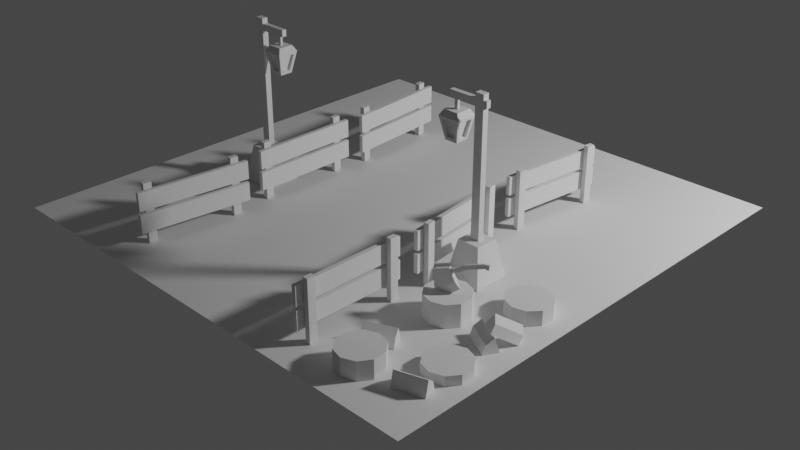 # Source: portal.blend  (saved by Blender 4.4.30; exported with 4.5.12 LTS)
import bpy
from mathutils import Matrix  # noqa: F401  (used for matrix-valued properties, if any)

bpy.ops.wm.read_factory_settings(use_empty=True)
scene = bpy.context.scene
scene.name = 'Scene'

# ---- collections
col_floor = bpy.data.collections.new('floor'); scene.collection.children.link(col_floor)
col_fences = bpy.data.collections.new('fences'); scene.collection.children.link(col_fences)
col_treechunks = bpy.data.collections.new('treeChunks'); scene.collection.children.link(col_treechunks)
col_others = bpy.data.collections.new('others'); scene.collection.children.link(col_others)
col_axe = bpy.data.collections.new('axe'); scene.collection.children.link(col_axe)
col_polelights = bpy.data.collections.new('poleLights'); scene.collection.children.link(col_polelights)

# ---- world
world_world = bpy.data.worlds.new('World'); scene.world = world_world
world_world.use_nodes = True; world_world.node_tree.nodes.clear()
_N = world_world.node_tree.nodes; _L = world_world.node_tree.links
n0 = _N.new('ShaderNodeOutputWorld'); n0.name = 'World Output'; n0.location = (300, 300)
n1 = _N.new('ShaderNodeBackground'); n1.name = 'Background'; n1.location = (10, 300)
n1.inputs[0].default_value = (0.05088, 0.05088, 0.05088, 1.0)
_L.new(n1.outputs[0], n0.inputs[0])
n0.is_active_output = True
world_world.color = (0.05088, 0.05088, 0.05088)
world_world.use_sun_shadow = False
world_world.sun_shadow_jitter_overblur = 0.0

# ---- cameras
cam_camera = bpy.data.cameras.new('Camera')

# ---- lights
light_point_001 = bpy.data.lights.new('Point.001', 'POINT')
light_point_001.transmission_factor = 0.0
light_point_001.energy = 800.0
light_point_001.shadow_soft_size = 0.25
light_point_001.shadow_maximum_resolution = 0.006
light_point_001.use_absolute_resolution = True

# ---- meshes
me_plane_001 = bpy.data.meshes.new('Plane.001')
me_plane_001.from_pydata([(-2.0, -2.0, 0.0), (2.0, -2.0, 0.0), (-2.0, 2.0, 0.0), (2.0, 2.0, 0.0)], [], [(0, 1, 3, 2)])
_uv = me_plane_001.uv_layers.new(name='UVMap')
_uv.uv.foreach_set('vector', [0.0, 0.0, 1.0, 0.0, 1.0, 1.0, 0.0, 1.0])
me_plane_001.update()
me_cube_002 = bpy.data.meshes.new('Cube.002')
me_cube_002.from_pydata([(-0.0174, -0.3256, 0.4084), (-0.0174, -0.3256, 0.002612), (-0.0174, -0.2702, 0.4084), (-0.0174, -0.2702, 0.002612), (0.0174, -0.3256, 0.4084), (0.0174, -0.3256, 0.002612), (0.0174, -0.2702, 0.4084), (0.0174, -0.2702, 0.002612), (-0.0174, 0.2774, 0.4084), (-0.0174, 0.2774, 0.002612), (-0.0174, 0.3328, 0.4084), (-0.0174, 0.3328, 0.002612), (0.0174, 0.2774, 0.4084), (0.0174, 0.2774, 0.002612), (0.0174, 0.3328, 0.4084), (0.0174, 0.3328, 0.002612), (-0.0479, -0.3775, 0.2206), (-0.0479, -0.3775, 0.09512), (-0.0479, 0.3873, 0.2206), (-0.0479, 0.3873, 0.09512), (-0.02059, -0.3775, 0.2206), (-0.02059, -0.3775, 0.09512), (-0.02059, 0.3873, 0.2206), (-0.02059, 0.3873, 0.09512), (-0.0479, -0.3775, 0.371), (-0.0479, -0.3775, 0.2455), (-0.0479, 0.3873, 0.371), (-0.0479, 0.3873, 0.2455), (-0.02059, -0.3775, 0.371), (-0.02059, -0.3775, 0.2455), (-0.02059, 0.3873, 0.371), (-0.02059, 0.3873, 0.2455)], [], [(0, 1, 3, 2), (2, 3, 7, 6), (6, 7, 5, 4), (4, 5, 1, 0), (2, 6, 4, 0), (7, 3, 1, 5), (8, 9, 11, 10), (10, 11, 15, 14), (14, 15, 13, 12), (12, 13, 9, 8), (10, 14, 12, 8), (15, 11, 9, 13), (16, 17, 19, 18), (18, 19, 23, 22), (22, 23, 21, 20), (20, 21, 17, 16), (18, 22, 20, 16), (23, 19, 17, 21), (24, 25, 27, 26), (26, 27, 31, 30), (30, 31, 29, 28), (28, 29, 25, 24), (26, 30, 28, 24), (31, 27, 25, 29)])
_uv = me_cube_002.uv_layers.new(name='UVMap')
_uv.uv.foreach_set('vector', [0.375, 0.0, 0.625, 0.0, 0.625, 0.25, 0.375, 0.25, 0.375, 0.25, 0.625, 0.25, 0.625, 0.5, 0.375, 0.5, 0.375, 0.5, 0.625, 0.5, 0.625, 0.75, 0.375, 0.75, 0.375, 0.75, 0.625, 0.75, 0.625, 1.0, 0.375, 1.0, 0.125, 0.5, 0.375, 0.5, 0.375, 0.75, 0.125, 0.75, 0.625, 0.5, 0.875, 0.5, 0.875, 0.75, 0.625, 0.75, 0.375, 0.0, 0.625, 0.0, 0.625, 0.25, 0.375, 0.25, 0.375, 0.25, 0.625, 0.25, 0.625, 0.5, 0.375, 0.5, 0.375, 0.5, 0.625, 0.5, 0.625, 0.75, 0.375, 0.75, 0.375, 0.75, 0.625, 0.75, 0.625, 1.0, 0.375, 1.0, 0.125, 0.5, 0.375, 0.5, 0.375, 0.75, 0.125, 0.75, 0.625, 0.5, 0.875, 0.5, 0.875, 0.75, 0.625, 0.75, 0.375, 0.0, 0.625, 0.0, 0.625, 0.25, 0.375, 0.25, 0.375, 0.25, 0.625, 0.25, 0.625, 0.5, 0.375, 0.5, 0.375, 0.5, 0.625, 0.5, 0.625, 0.75, 0.375, 0.75, 0.375, 0.75, 0.625, 0.75, 0.625, 1.0, 0.375, 1.0, 0.125, 0.5, 0.375, 0.5, 0.375, 0.75, 0.125, 0.75, 0.625, 0.5, 0.875, 0.5, 0.875, 0.75, 0.625, 0.75, 0.375, 0.0, 0.625, 0.0, 0.625, 0.25, 0.375, 0.25, 0.375, 0.25, 0.625, 0.25, 0.625, 0.5, 0.375, 0.5, 0.375, 0.5, 0.625, 0.5, 0.625, 0.75, 0.375, 0.75, 0.375, 0.75, 0.625, 0.75, 0.625, 1.0, 0.375, 1.0, 0.125, 0.5, 0.375, 0.5, 0.375, 0.75, 0.125, 0.75, 0.625, 0.5, 0.875, 0.5, 0.875, 0.75, 0.625, 0.75])
me_cube_002.update()
me_cube_003 = bpy.data.meshes.new('Cube.003')
me_cube_003.from_pydata([(-0.0174, -0.3256, 0.4084), (-0.0174, -0.3256, 0.002612), (-0.0174, -0.2702, 0.4084), (-0.0174, -0.2702, 0.002612), (0.0174, -0.3256, 0.4084), (0.0174, -0.3256, 0.002612), (0.0174, -0.2702, 0.4084), (0.0174, -0.2702, 0.002612), (-0.0174, 0.2774, 0.4084), (-0.0174, 0.2774, 0.002612), (-0.0174, 0.3328, 0.4084), (-0.0174, 0.3328, 0.002612), (0.0174, 0.2774, 0.4084), (0.0174, 0.2774, 0.002612), (0.0174, 0.3328, 0.4084), (0.0174, 0.3328, 0.002612), (-0.0479, -0.3775, 0.2206), (-0.0479, -0.3775, 0.09512), (-0.0479, 0.3873, 0.2206), (-0.0479, 0.3873, 0.09512), (-0.02059, -0.3775, 0.2206), (-0.02059, -0.3775, 0.09512), (-0.02059, 0.3873, 0.2206), (-0.02059, 0.3873, 0.09512), (-0.0479, -0.3775, 0.371), (-0.0479, -0.3775, 0.2455), (-0.0479, 0.3873, 0.371), (-0.0479, 0.3873, 0.2455), (-0.02059, -0.3775, 0.371), (-0.02059, -0.3775, 0.2455), (-0.02059, 0.3873, 0.371), (-0.02059, 0.3873, 0.2455)], [], [(0, 1, 3, 2), (2, 3, 7, 6), (6, 7, 5, 4), (4, 5, 1, 0), (2, 6, 4, 0), (7, 3, 1, 5), (8, 9, 11, 10), (10, 11, 15, 14), (14, 15, 13, 12), (12, 13, 9, 8), (10, 14, 12, 8), (15, 11, 9, 13), (16, 17, 19, 18), (18, 19, 23, 22), (22, 23, 21, 20), (20, 21, 17, 16), (18, 22, 20, 16), (23, 19, 17, 21), (24, 25, 27, 26), (26, 27, 31, 30), (30, 31, 29, 28), (28, 29, 25, 24), (26, 30, 28, 24), (31, 27, 25, 29)])
_uv = me_cube_003.uv_layers.new(name='UVMap')
_uv.uv.foreach_set('vector', [0.375, 0.0, 0.625, 0.0, 0.625, 0.25, 0.375, 0.25, 0.375, 0.25, 0.625, 0.25, 0.625, 0.5, 0.375, 0.5, 0.375, 0.5, 0.625, 0.5, 0.625, 0.75, 0.375, 0.75, 0.375, 0.75, 0.625, 0.75, 0.625, 1.0, 0.375, 1.0, 0.125, 0.5, 0.375, 0.5, 0.375, 0.75, 0.125, 0.75, 0.625, 0.5, 0.875, 0.5, 0.875, 0.75, 0.625, 0.75, 0.375, 0.0, 0.625, 0.0, 0.625, 0.25, 0.375, 0.25, 0.375, 0.25, 0.625, 0.25, 0.625, 0.5, 0.375, 0.5, 0.375, 0.5, 0.625, 0.5, 0.625, 0.75, 0.375, 0.75, 0.375, 0.75, 0.625, 0.75, 0.625, 1.0, 0.375, 1.0, 0.125, 0.5, 0.375, 0.5, 0.375, 0.75, 0.125, 0.75, 0.625, 0.5, 0.875, 0.5, 0.875, 0.75, 0.625, 0.75, 0.375, 0.0, 0.625, 0.0, 0.625, 0.25, 0.375, 0.25, 0.375, 0.25, 0.625, 0.25, 0.625, 0.5, 0.375, 0.5, 0.375, 0.5, 0.625, 0.5, 0.625, 0.75, 0.375, 0.75, 0.375, 0.75, 0.625, 0.75, 0.625, 1.0, 0.375, 1.0, 0.125, 0.5, 0.375, 0.5, 0.375, 0.75, 0.125, 0.75, 0.625, 0.5, 0.875, 0.5, 0.875, 0.75, 0.625, 0.75, 0.375, 0.0, 0.625, 0.0, 0.625, 0.25, 0.375, 0.25, 0.375, 0.25, 0.625, 0.25, 0.625, 0.5, 0.375, 0.5, 0.375, 0.5, 0.625, 0.5, 0.625, 0.75, 0.375, 0.75, 0.375, 0.75, 0.625, 0.75, 0.625, 1.0, 0.375, 1.0, 0.125, 0.5, 0.375, 0.5, 0.375, 0.75, 0.125, 0.75, 0.625, 0.5, 0.875, 0.5, 0.875, 0.75, 0.625, 0.75])
me_cube_003.update()
me_cube_005 = bpy.data.meshes.new('Cube.005')
me_cube_005.from_pydata([(-0.0174, -0.3256, 0.4084), (-0.0174, -0.3256, 0.002612), (-0.0174, -0.2702, 0.4084), (-0.0174, -0.2702, 0.002612), (0.0174, -0.3256, 0.4084), (0.0174, -0.3256, 0.002612), (0.0174, -0.2702, 0.4084), (0.0174, -0.2702, 0.002612), (-0.0174, 0.2774, 0.4084), (-0.0174, 0.2774, 0.002612), (-0.0174, 0.3328, 0.4084), (-0.0174, 0.3328, 0.002612), (0.0174, 0.2774, 0.4084), (0.0174, 0.2774, 0.002612), (0.0174, 0.3328, 0.4084), (0.0174, 0.3328, 0.002612), (-0.0479, -0.3775, 0.2206), (-0.0479, -0.3775, 0.09512), (-0.0479, 0.3873, 0.2206), (-0.0479, 0.3873, 0.09512), (-0.02059, -0.3775, 0.2206), (-0.02059, -0.3775, 0.09512), (-0.02059, 0.3873, 0.2206), (-0.02059, 0.3873, 0.09512), (-0.0479, -0.3775, 0.371), (-0.0479, -0.3775, 0.2455), (-0.0479, 0.3873, 0.371), (-0.0479, 0.3873, 0.2455), (-0.02059, -0.3775, 0.371), (-0.02059, -0.3775, 0.2455), (-0.02059, 0.3873, 0.371), (-0.02059, 0.3873, 0.2455)], [], [(0, 1, 3, 2), (2, 3, 7, 6), (6, 7, 5, 4), (4, 5, 1, 0), (2, 6, 4, 0), (7, 3, 1, 5), (8, 9, 11, 10), (10, 11, 15, 14), (14, 15, 13, 12), (12, 13, 9, 8), (10, 14, 12, 8), (15, 11, 9, 13), (16, 17, 19, 18), (18, 19, 23, 22), (22, 23, 21, 20), (20, 21, 17, 16), (18, 22, 20, 16), (23, 19, 17, 21), (24, 25, 27, 26), (26, 27, 31, 30), (30, 31, 29, 28), (28, 29, 25, 24), (26, 30, 28, 24), (31, 27, 25, 29)])
_uv = me_cube_005.uv_layers.new(name='UVMap')
_uv.uv.foreach_set('vector', [0.375, 0.0, 0.625, 0.0, 0.625, 0.25, 0.375, 0.25, 0.375, 0.25, 0.625, 0.25, 0.625, 0.5, 0.375, 0.5, 0.375, 0.5, 0.625, 0.5, 0.625, 0.75, 0.375, 0.75, 0.375, 0.75, 0.625, 0.75, 0.625, 1.0, 0.375, 1.0, 0.125, 0.5, 0.375, 0.5, 0.375, 0.75, 0.125, 0.75, 0.625, 0.5, 0.875, 0.5, 0.875, 0.75, 0.625, 0.75, 0.375, 0.0, 0.625, 0.0, 0.625, 0.25, 0.375, 0.25, 0.375, 0.25, 0.625, 0.25, 0.625, 0.5, 0.375, 0.5, 0.375, 0.5, 0.625, 0.5, 0.625, 0.75, 0.375, 0.75, 0.375, 0.75, 0.625, 0.75, 0.625, 1.0, 0.375, 1.0, 0.125, 0.5, 0.375, 0.5, 0.375, 0.75, 0.125, 0.75, 0.625, 0.5, 0.875, 0.5, 0.875, 0.75, 0.625, 0.75, 0.375, 0.0, 0.625, 0.0, 0.625, 0.25, 0.375, 0.25, 0.375, 0.25, 0.625, 0.25, 0.625, 0.5, 0.375, 0.5, 0.375, 0.5, 0.625, 0.5, 0.625, 0.75, 0.375, 0.75, 0.375, 0.75, 0.625, 0.75, 0.625, 1.0, 0.375, 1.0, 0.125, 0.5, 0.375, 0.5, 0.375, 0.75, 0.125, 0.75, 0.625, 0.5, 0.875, 0.5, 0.875, 0.75, 0.625, 0.75, 0.375, 0.0, 0.625, 0.0, 0.625, 0.25, 0.375, 0.25, 0.375, 0.25, 0.625, 0.25, 0.625, 0.5, 0.375, 0.5, 0.375, 0.5, 0.625, 0.5, 0.625, 0.75, 0.375, 0.75, 0.375, 0.75, 0.625, 0.75, 0.625, 1.0, 0.375, 1.0, 0.125, 0.5, 0.375, 0.5, 0.375, 0.75, 0.125, 0.75, 0.625, 0.5, 0.875, 0.5, 0.875, 0.75, 0.625, 0.75])
me_cube_005.update()
me_cube_006 = bpy.data.meshes.new('Cube.006')
me_cube_006.from_pydata([(-0.0174, -0.3256, 0.4084), (-0.0174, -0.3256, 0.002612), (-0.0174, -0.2702, 0.4084), (-0.0174, -0.2702, 0.002612), (0.0174, -0.3256, 0.4084), (0.0174, -0.3256, 0.002612), (0.0174, -0.2702, 0.4084), (0.0174, -0.2702, 0.002612), (-0.0174, 0.2774, 0.4084), (-0.0174, 0.2774, 0.002612), (-0.0174, 0.3328, 0.4084), (-0.0174, 0.3328, 0.002612), (0.0174, 0.2774, 0.4084), (0.0174, 0.2774, 0.002612), (0.0174, 0.3328, 0.4084), (0.0174, 0.3328, 0.002612), (-0.0479, -0.3775, 0.2206), (-0.0479, -0.3775, 0.09512), (-0.0479, 0.3873, 0.2206), (-0.0479, 0.3873, 0.09512), (-0.02059, -0.3775, 0.2206), (-0.02059, -0.3775, 0.09512), (-0.02059, 0.3873, 0.2206), (-0.02059, 0.3873, 0.09512), (-0.0479, -0.3775, 0.371), (-0.0479, -0.3775, 0.2455), (-0.0479, 0.3873, 0.371), (-0.0479, 0.3873, 0.2455), (-0.02059, -0.3775, 0.371), (-0.02059, -0.3775, 0.2455), (-0.02059, 0.3873, 0.371), (-0.02059, 0.3873, 0.2455)], [], [(0, 1, 3, 2), (2, 3, 7, 6), (6, 7, 5, 4), (4, 5, 1, 0), (2, 6, 4, 0), (7, 3, 1, 5), (8, 9, 11, 10), (10, 11, 15, 14), (14, 15, 13, 12), (12, 13, 9, 8), (10, 14, 12, 8), (15, 11, 9, 13), (16, 17, 19, 18), (18, 19, 23, 22), (22, 23, 21, 20), (20, 21, 17, 16), (18, 22, 20, 16), (23, 19, 17, 21), (24, 25, 27, 26), (26, 27, 31, 30), (30, 31, 29, 28), (28, 29, 25, 24), (26, 30, 28, 24), (31, 27, 25, 29)])
_uv = me_cube_006.uv_layers.new(name='UVMap')
_uv.uv.foreach_set('vector', [0.375, 0.0, 0.625, 0.0, 0.625, 0.25, 0.375, 0.25, 0.375, 0.25, 0.625, 0.25, 0.625, 0.5, 0.375, 0.5, 0.375, 0.5, 0.625, 0.5, 0.625, 0.75, 0.375, 0.75, 0.375, 0.75, 0.625, 0.75, 0.625, 1.0, 0.375, 1.0, 0.125, 0.5, 0.375, 0.5, 0.375, 0.75, 0.125, 0.75, 0.625, 0.5, 0.875, 0.5, 0.875, 0.75, 0.625, 0.75, 0.375, 0.0, 0.625, 0.0, 0.625, 0.25, 0.375, 0.25, 0.375, 0.25, 0.625, 0.25, 0.625, 0.5, 0.375, 0.5, 0.375, 0.5, 0.625, 0.5, 0.625, 0.75, 0.375, 0.75, 0.375, 0.75, 0.625, 0.75, 0.625, 1.0, 0.375, 1.0, 0.125, 0.5, 0.375, 0.5, 0.375, 0.75, 0.125, 0.75, 0.625, 0.5, 0.875, 0.5, 0.875, 0.75, 0.625, 0.75, 0.375, 0.0, 0.625, 0.0, 0.625, 0.25, 0.375, 0.25, 0.375, 0.25, 0.625, 0.25, 0.625, 0.5, 0.375, 0.5, 0.375, 0.5, 0.625, 0.5, 0.625, 0.75, 0.375, 0.75, 0.375, 0.75, 0.625, 0.75, 0.625, 1.0, 0.375, 1.0, 0.125, 0.5, 0.375, 0.5, 0.375, 0.75, 0.125, 0.75, 0.625, 0.5, 0.875, 0.5, 0.875, 0.75, 0.625, 0.75, 0.375, 0.0, 0.625, 0.0, 0.625, 0.25, 0.375, 0.25, 0.375, 0.25, 0.625, 0.25, 0.625, 0.5, 0.375, 0.5, 0.375, 0.5, 0.625, 0.5, 0.625, 0.75, 0.375, 0.75, 0.375, 0.75, 0.625, 0.75, 0.625, 1.0, 0.375, 1.0, 0.125, 0.5, 0.375, 0.5, 0.375, 0.75, 0.125, 0.75, 0.625, 0.5, 0.875, 0.5, 0.875, 0.75, 0.625, 0.75])
me_cube_006.update()
me_cube_007 = bpy.data.meshes.new('Cube.007')
me_cube_007.from_pydata([(-0.0174, -0.3256, 0.4084), (-0.0174, -0.3256, 0.002612), (-0.0174, -0.2702, 0.4084), (-0.0174, -0.2702, 0.002612), (0.0174, -0.3256, 0.4084), (0.0174, -0.3256, 0.002612), (0.0174, -0.2702, 0.4084), (0.0174, -0.2702, 0.002612), (-0.0174, 0.2774, 0.4084), (-0.0174, 0.2774, 0.002612), (-0.0174, 0.3328, 0.4084), (-0.0174, 0.3328, 0.002612), (0.0174, 0.2774, 0.4084), (0.0174, 0.2774, 0.002612), (0.0174, 0.3328, 0.4084), (0.0174, 0.3328, 0.002612), (-0.0479, -0.3775, 0.2206), (-0.0479, -0.3775, 0.09512), (-0.0479, 0.3873, 0.2206), (-0.0479, 0.3873, 0.09512), (-0.02059, -0.3775, 0.2206), (-0.02059, -0.3775, 0.09512), (-0.02059, 0.3873, 0.2206), (-0.02059, 0.3873, 0.09512), (-0.0479, -0.3775, 0.371), (-0.0479, -0.3775, 0.2455), (-0.0479, 0.3873, 0.371), (-0.0479, 0.3873, 0.2455), (-0.02059, -0.3775, 0.371), (-0.02059, -0.3775, 0.2455), (-0.02059, 0.3873, 0.371), (-0.02059, 0.3873, 0.2455)], [], [(0, 1, 3, 2), (2, 3, 7, 6), (6, 7, 5, 4), (4, 5, 1, 0), (2, 6, 4, 0), (7, 3, 1, 5), (8, 9, 11, 10), (10, 11, 15, 14), (14, 15, 13, 12), (12, 13, 9, 8), (10, 14, 12, 8), (15, 11, 9, 13), (16, 17, 19, 18), (18, 19, 23, 22), (22, 23, 21, 20), (20, 21, 17, 16), (18, 22, 20, 16), (23, 19, 17, 21), (24, 25, 27, 26), (26, 27, 31, 30), (30, 31, 29, 28), (28, 29, 25, 24), (26, 30, 28, 24), (31, 27, 25, 29)])
_uv = me_cube_007.uv_layers.new(name='UVMap')
_uv.uv.foreach_set('vector', [0.375, 0.0, 0.625, 0.0, 0.625, 0.25, 0.375, 0.25, 0.375, 0.25, 0.625, 0.25, 0.625, 0.5, 0.375, 0.5, 0.375, 0.5, 0.625, 0.5, 0.625, 0.75, 0.375, 0.75, 0.375, 0.75, 0.625, 0.75, 0.625, 1.0, 0.375, 1.0, 0.125, 0.5, 0.375, 0.5, 0.375, 0.75, 0.125, 0.75, 0.625, 0.5, 0.875, 0.5, 0.875, 0.75, 0.625, 0.75, 0.375, 0.0, 0.625, 0.0, 0.625, 0.25, 0.375, 0.25, 0.375, 0.25, 0.625, 0.25, 0.625, 0.5, 0.375, 0.5, 0.375, 0.5, 0.625, 0.5, 0.625, 0.75, 0.375, 0.75, 0.375, 0.75, 0.625, 0.75, 0.625, 1.0, 0.375, 1.0, 0.125, 0.5, 0.375, 0.5, 0.375, 0.75, 0.125, 0.75, 0.625, 0.5, 0.875, 0.5, 0.875, 0.75, 0.625, 0.75, 0.375, 0.0, 0.625, 0.0, 0.625, 0.25, 0.375, 0.25, 0.375, 0.25, 0.625, 0.25, 0.625, 0.5, 0.375, 0.5, 0.375, 0.5, 0.625, 0.5, 0.625, 0.75, 0.375, 0.75, 0.375, 0.75, 0.625, 0.75, 0.625, 1.0, 0.375, 1.0, 0.125, 0.5, 0.375, 0.5, 0.375, 0.75, 0.125, 0.75, 0.625, 0.5, 0.875, 0.5, 0.875, 0.75, 0.625, 0.75, 0.375, 0.0, 0.625, 0.0, 0.625, 0.25, 0.375, 0.25, 0.375, 0.25, 0.625, 0.25, 0.625, 0.5, 0.375, 0.5, 0.375, 0.5, 0.625, 0.5, 0.625, 0.75, 0.375, 0.75, 0.375, 0.75, 0.625, 0.75, 0.625, 1.0, 0.375, 1.0, 0.125, 0.5, 0.375, 0.5, 0.375, 0.75, 0.125, 0.75, 0.625, 0.5, 0.875, 0.5, 0.875, 0.75, 0.625, 0.75])
me_cube_007.update()
me_cube_008 = bpy.data.meshes.new('Cube.008')
me_cube_008.from_pydata([(-0.0174, -0.3256, 0.4084), (-0.0174, -0.3256, 0.002612), (-0.0174, -0.2702, 0.4084), (-0.0174, -0.2702, 0.002612), (0.0174, -0.3256, 0.4084), (0.0174, -0.3256, 0.002612), (0.0174, -0.2702, 0.4084), (0.0174, -0.2702, 0.002612), (-0.0174, 0.2774, 0.4084), (-0.0174, 0.2774, 0.002612), (-0.0174, 0.3328, 0.4084), (-0.0174, 0.3328, 0.002612), (0.0174, 0.2774, 0.4084), (0.0174, 0.2774, 0.002612), (0.0174, 0.3328, 0.4084), (0.0174, 0.3328, 0.002612), (-0.0479, -0.3775, 0.2206), (-0.0479, -0.3775, 0.09512), (-0.0479, 0.3873, 0.2206), (-0.0479, 0.3873, 0.09512), (-0.02059, -0.3775, 0.2206), (-0.02059, -0.3775, 0.09512), (-0.02059, 0.3873, 0.2206), (-0.02059, 0.3873, 0.09512), (-0.0479, -0.3775, 0.371), (-0.0479, -0.3775, 0.2455), (-0.0479, 0.3873, 0.371), (-0.0479, 0.3873, 0.2455), (-0.02059, -0.3775, 0.371), (-0.02059, -0.3775, 0.2455), (-0.02059, 0.3873, 0.371), (-0.02059, 0.3873, 0.2455)], [], [(0, 1, 3, 2), (2, 3, 7, 6), (6, 7, 5, 4), (4, 5, 1, 0), (2, 6, 4, 0), (7, 3, 1, 5), (8, 9, 11, 10), (10, 11, 15, 14), (14, 15, 13, 12), (12, 13, 9, 8), (10, 14, 12, 8), (15, 11, 9, 13), (16, 17, 19, 18), (18, 19, 23, 22), (22, 23, 21, 20), (20, 21, 17, 16), (18, 22, 20, 16), (23, 19, 17, 21), (24, 25, 27, 26), (26, 27, 31, 30), (30, 31, 29, 28), (28, 29, 25, 24), (26, 30, 28, 24), (31, 27, 25, 29)])
_uv = me_cube_008.uv_layers.new(name='UVMap')
_uv.uv.foreach_set('vector', [0.375, 0.0, 0.625, 0.0, 0.625, 0.25, 0.375, 0.25, 0.375, 0.25, 0.625, 0.25, 0.625, 0.5, 0.375, 0.5, 0.375, 0.5, 0.625, 0.5, 0.625, 0.75, 0.375, 0.75, 0.375, 0.75, 0.625, 0.75, 0.625, 1.0, 0.375, 1.0, 0.125, 0.5, 0.375, 0.5, 0.375, 0.75, 0.125, 0.75, 0.625, 0.5, 0.875, 0.5, 0.875, 0.75, 0.625, 0.75, 0.375, 0.0, 0.625, 0.0, 0.625, 0.25, 0.375, 0.25, 0.375, 0.25, 0.625, 0.25, 0.625, 0.5, 0.375, 0.5, 0.375, 0.5, 0.625, 0.5, 0.625, 0.75, 0.375, 0.75, 0.375, 0.75, 0.625, 0.75, 0.625, 1.0, 0.375, 1.0, 0.125, 0.5, 0.375, 0.5, 0.375, 0.75, 0.125, 0.75, 0.625, 0.5, 0.875, 0.5, 0.875, 0.75, 0.625, 0.75, 0.375, 0.0, 0.625, 0.0, 0.625, 0.25, 0.375, 0.25, 0.375, 0.25, 0.625, 0.25, 0.625, 0.5, 0.375, 0.5, 0.375, 0.5, 0.625, 0.5, 0.625, 0.75, 0.375, 0.75, 0.375, 0.75, 0.625, 0.75, 0.625, 1.0, 0.375, 1.0, 0.125, 0.5, 0.375, 0.5, 0.375, 0.75, 0.125, 0.75, 0.625, 0.5, 0.875, 0.5, 0.875, 0.75, 0.625, 0.75, 0.375, 0.0, 0.625, 0.0, 0.625, 0.25, 0.375, 0.25, 0.375, 0.25, 0.625, 0.25, 0.625, 0.5, 0.375, 0.5, 0.375, 0.5, 0.625, 0.5, 0.625, 0.75, 0.375, 0.75, 0.375, 0.75, 0.625, 0.75, 0.625, 1.0, 0.375, 1.0, 0.125, 0.5, 0.375, 0.5, 0.375, 0.75, 0.125, 0.75, 0.625, 0.5, 0.875, 0.5, 0.875, 0.75, 0.625, 0.75])
me_cube_008.update()
me_cylinder = bpy.data.meshes.new('Cylinder')
me_cylinder.from_pydata([(0.0, 1.0, 0.02231), (0.0, 1.0, 1.918), (0.5878, 0.809, 0.02231), (0.5878, 0.809, 1.918), (0.9511, 0.309, 0.02231), (0.9511, 0.309, 1.918), (0.9511, -0.309, 0.02231), (0.9511, -0.309, 1.918), (0.5878, -0.809, 0.02231), (0.5878, -0.809, 1.918), (0.0, -1.0, 0.02231), (0.0, -1.0, 1.918), (-0.5878, -0.809, 0.02231), (-0.5878, -0.809, 1.918), (-0.9511, -0.309, 0.02231), (-0.9511, -0.309, 1.918), (-0.9511, 0.309, 0.02231), (-0.9511, 0.309, 1.918), (-0.5878, 0.809, 0.02231), (-0.5878, 0.809, 1.918)], [], [(0, 1, 3, 2), (2, 3, 5, 4), (4, 5, 7, 6), (6, 7, 9, 8), (8, 9, 11, 10), (10, 11, 13, 12), (12, 13, 15, 14), (14, 15, 17, 16), (3, 1, 19, 17, 15, 13, 11, 9, 7, 5), (16, 17, 19, 18), (18, 19, 1, 0), (0, 2, 4, 6, 8, 10, 12, 14, 16, 18)])
_uv = me_cylinder.uv_layers.new(name='UVMap')
_uv.uv.foreach_set('vector', [1.0, 0.5, 1.0, 1.0, 0.9, 1.0, 0.9, 0.5, 0.9, 0.5, 0.9, 1.0, 0.8, 1.0, 0.8, 0.5, 0.8, 0.5, 0.8, 1.0, 0.7, 1.0, 0.7, 0.5, 0.7, 0.5, 0.7, 1.0, 0.6, 1.0, 0.6, 0.5, 0.6, 0.5, 0.6, 1.0, 0.5, 1.0, 0.5, 0.5, 0.5, 0.5, 0.5, 1.0, 0.4, 1.0, 0.4, 0.5, 0.4, 0.5, 0.4, 1.0, 0.3, 1.0, 0.3, 0.5, 0.3, 0.5, 0.3, 1.0, 0.2, 1.0, 0.2, 0.5, 0.3911, 0.4442, 0.25, 0.49, 0.1089, 0.4442, 0.02175, 0.3242, 0.02175, 0.1758, 0.1089, 0.05584, 0.25, 0.01, 0.3911, 0.05584, 0.4783, 0.1758, 0.4783, 0.3242, 0.2, 0.5, 0.2, 1.0, 0.1, 1.0, 0.1, 0.5, 0.1, 0.5, 0.1, 1.0, -7.451e-08, 1.0, -7.451e-08, 0.5, 0.75, 0.49, 0.8911, 0.4442, 0.9783, 0.3242, 0.9783, 0.1758, 0.8911, 0.05584, 0.75, 0.01, 0.6089, 0.05584, 0.5217, 0.1758, 0.5217, 0.3242, 0.6089, 0.4442])
me_cylinder.update()
me_cylinder_001 = bpy.data.meshes.new('Cylinder.001')
me_cylinder_001.from_pydata([(0.0, 1.0, 0.01359), (0.0, 1.0, 1.243), (0.5878, 0.809, 0.01359), (0.5878, 0.809, 1.243), (0.9511, 0.309, 0.01359), (0.9511, 0.309, 1.243), (0.9511, -0.309, 0.01359), (0.9511, -0.309, 1.243), (0.5878, -0.809, 0.01359), (0.5878, -0.809, 1.243), (0.0, -1.0, 0.01359), (0.0, -1.0, 1.243), (-0.5878, -0.809, 0.01359), (-0.5878, -0.809, 1.243), (-0.9511, -0.309, 0.01359), (-0.9511, -0.309, 1.243), (-0.9511, 0.309, 0.01359), (-0.9511, 0.309, 1.243), (-0.5878, 0.809, 0.01359), (-0.5878, 0.809, 1.243)], [], [(0, 1, 3, 2), (2, 3, 5, 4), (4, 5, 7, 6), (6, 7, 9, 8), (8, 9, 11, 10), (10, 11, 13, 12), (12, 13, 15, 14), (14, 15, 17, 16), (3, 1, 19, 17, 15, 13, 11, 9, 7, 5), (16, 17, 19, 18), (18, 19, 1, 0), (0, 2, 4, 6, 8, 10, 12, 14, 16, 18)])
_uv = me_cylinder_001.uv_layers.new(name='UVMap')
_uv.uv.foreach_set('vector', [1.0, 0.5, 1.0, 1.0, 0.9, 1.0, 0.9, 0.5, 0.9, 0.5, 0.9, 1.0, 0.8, 1.0, 0.8, 0.5, 0.8, 0.5, 0.8, 1.0, 0.7, 1.0, 0.7, 0.5, 0.7, 0.5, 0.7, 1.0, 0.6, 1.0, 0.6, 0.5, 0.6, 0.5, 0.6, 1.0, 0.5, 1.0, 0.5, 0.5, 0.5, 0.5, 0.5, 1.0, 0.4, 1.0, 0.4, 0.5, 0.4, 0.5, 0.4, 1.0, 0.3, 1.0, 0.3, 0.5, 0.3, 0.5, 0.3, 1.0, 0.2, 1.0, 0.2, 0.5, 0.3911, 0.4442, 0.25, 0.49, 0.1089, 0.4442, 0.02175, 0.3242, 0.02175, 0.1758, 0.1089, 0.05584, 0.25, 0.01, 0.3911, 0.05584, 0.4783, 0.1758, 0.4783, 0.3242, 0.2, 0.5, 0.2, 1.0, 0.1, 1.0, 0.1, 0.5, 0.1, 0.5, 0.1, 1.0, -7.451e-08, 1.0, -7.451e-08, 0.5, 0.75, 0.49, 0.8911, 0.4442, 0.9783, 0.3242, 0.9783, 0.1758, 0.8911, 0.05584, 0.75, 0.01, 0.6089, 0.05584, 0.5217, 0.1758, 0.5217, 0.3242, 0.6089, 0.4442])
me_cylinder_001.update()
me_cylinder_002 = bpy.data.meshes.new('Cylinder.002')
me_cylinder_002.from_pydata([(0.0, 1.0, 0.0116), (0.0, 1.0, 0.7959), (0.5878, 0.809, 0.0116), (0.5878, 0.809, 0.7959), (0.9511, 0.309, 0.0116), (0.9511, 0.309, 0.7959), (0.9511, -0.309, 0.0116), (0.9511, -0.309, 0.7959), (0.5878, -0.809, 0.0116), (0.5878, -0.809, 0.7959), (0.0, -1.0, 0.0116), (0.0, -1.0, 0.7959), (-0.5878, -0.809, 0.0116), (-0.5878, -0.809, 0.7959), (-0.9511, -0.309, 0.0116), (-0.9511, -0.309, 0.7959), (-0.9511, 0.309, 0.0116), (-0.9511, 0.309, 0.7959), (-0.5878, 0.809, 0.0116), (-0.5878, 0.809, 0.7959)], [], [(0, 1, 3, 2), (2, 3, 5, 4), (4, 5, 7, 6), (6, 7, 9, 8), (8, 9, 11, 10), (10, 11, 13, 12), (12, 13, 15, 14), (14, 15, 17, 16), (3, 1, 19, 17, 15, 13, 11, 9, 7, 5), (16, 17, 19, 18), (18, 19, 1, 0), (0, 2, 4, 6, 8, 10, 12, 14, 16, 18)])
_uv = me_cylinder_002.uv_layers.new(name='UVMap')
_uv.uv.foreach_set('vector', [1.0, 0.5, 1.0, 1.0, 0.9, 1.0, 0.9, 0.5, 0.9, 0.5, 0.9, 1.0, 0.8, 1.0, 0.8, 0.5, 0.8, 0.5, 0.8, 1.0, 0.7, 1.0, 0.7, 0.5, 0.7, 0.5, 0.7, 1.0, 0.6, 1.0, 0.6, 0.5, 0.6, 0.5, 0.6, 1.0, 0.5, 1.0, 0.5, 0.5, 0.5, 0.5, 0.5, 1.0, 0.4, 1.0, 0.4, 0.5, 0.4, 0.5, 0.4, 1.0, 0.3, 1.0, 0.3, 0.5, 0.3, 0.5, 0.3, 1.0, 0.2, 1.0, 0.2, 0.5, 0.3911, 0.4442, 0.25, 0.49, 0.1089, 0.4442, 0.02175, 0.3242, 0.02175, 0.1758, 0.1089, 0.05584, 0.25, 0.01, 0.3911, 0.05584, 0.4783, 0.1758, 0.4783, 0.3242, 0.2, 0.5, 0.2, 1.0, 0.1, 1.0, 0.1, 0.5, 0.1, 0.5, 0.1, 1.0, -7.451e-08, 1.0, -7.451e-08, 0.5, 0.75, 0.49, 0.8911, 0.4442, 0.9783, 0.3242, 0.9783, 0.1758, 0.8911, 0.05584, 0.75, 0.01, 0.6089, 0.05584, 0.5217, 0.1758, 0.5217, 0.3242, 0.6089, 0.4442])
me_cylinder_002.update()
me_cylinder_003 = bpy.data.meshes.new('Cylinder.003')
me_cylinder_003.from_pydata([(0.0, 1.0, 0.01784), (0.0, 1.0, 1.562), (0.5878, 0.809, 0.01784), (0.5878, 0.809, 1.562), (0.9511, 0.309, 0.01784), (0.9511, 0.309, 1.562), (0.9511, -0.309, 0.01784), (0.9511, -0.309, 1.562), (0.5878, -0.809, 0.01784), (0.5878, -0.809, 1.562), (0.0, -1.0, 0.01784), (0.0, -1.0, 1.562), (-0.5878, -0.809, 0.01784), (-0.5878, -0.809, 1.562), (-0.9511, -0.309, 0.01784), (-0.9511, -0.309, 1.562), (-0.9511, 0.309, 0.01784), (-0.9511, 0.309, 1.562), (-0.5878, 0.809, 0.01784), (-0.5878, 0.809, 1.562)], [], [(0, 1, 3, 2), (2, 3, 5, 4), (4, 5, 7, 6), (6, 7, 9, 8), (8, 9, 11, 10), (10, 11, 13, 12), (12, 13, 15, 14), (14, 15, 17, 16), (3, 1, 19, 17, 15, 13, 11, 9, 7, 5), (16, 17, 19, 18), (18, 19, 1, 0), (0, 2, 4, 6, 8, 10, 12, 14, 16, 18)])
_uv = me_cylinder_003.uv_layers.new(name='UVMap')
_uv.uv.foreach_set('vector', [1.0, 0.5, 1.0, 1.0, 0.9, 1.0, 0.9, 0.5, 0.9, 0.5, 0.9, 1.0, 0.8, 1.0, 0.8, 0.5, 0.8, 0.5, 0.8, 1.0, 0.7, 1.0, 0.7, 0.5, 0.7, 0.5, 0.7, 1.0, 0.6, 1.0, 0.6, 0.5, 0.6, 0.5, 0.6, 1.0, 0.5, 1.0, 0.5, 0.5, 0.5, 0.5, 0.5, 1.0, 0.4, 1.0, 0.4, 0.5, 0.4, 0.5, 0.4, 1.0, 0.3, 1.0, 0.3, 0.5, 0.3, 0.5, 0.3, 1.0, 0.2, 1.0, 0.2, 0.5, 0.3911, 0.4442, 0.25, 0.49, 0.1089, 0.4442, 0.02175, 0.3242, 0.02175, 0.1758, 0.1089, 0.05584, 0.25, 0.01, 0.3911, 0.05584, 0.4783, 0.1758, 0.4783, 0.3242, 0.2, 0.5, 0.2, 1.0, 0.1, 1.0, 0.1, 0.5, 0.1, 0.5, 0.1, 1.0, -7.451e-08, 1.0, -7.451e-08, 0.5, 0.75, 0.49, 0.8911, 0.4442, 0.9783, 0.3242, 0.9783, 0.1758, 0.8911, 0.05584, 0.75, 0.01, 0.6089, 0.05584, 0.5217, 0.1758, 0.5217, 0.3242, 0.6089, 0.4442])
me_cylinder_003.update()
me_cylinder_004 = bpy.data.meshes.new('Cylinder.004')
me_cylinder_004.from_pydata([(-0.003381, 0.01044, -1.0), (-0.003381, 0.01044, 1.0), (-0.003381, 1.01, -1.0), (-0.003381, 1.01, 1.0), (0.5844, 0.8195, -1.0), (0.5844, 0.8195, 1.0), (0.9477, 0.3195, -1.0), (0.9477, 0.3195, 1.0)], [], [(0, 2, 4), (1, 5, 3), (2, 3, 5, 4), (0, 4, 6), (1, 7, 5), (4, 5, 7, 6), (0, 1, 3, 2), (6, 7, 1, 0)])
_uv = me_cylinder_004.uv_layers.new(name='UVMap')
_uv.uv.foreach_set('vector', [0.75, 0.25, 0.75, 0.49, 0.8911, 0.4442, 0.25, 0.25, 0.3911, 0.4442, 0.25, 0.49, 1.0, 0.5, 1.0, 1.0, 0.9, 1.0, 0.9, 0.5, 0.75, 0.25, 0.8911, 0.4442, 0.9783, 0.3242, 0.25, 0.25, 0.4783, 0.3242, 0.3911, 0.4442, 0.9, 0.5, 0.9, 1.0, 0.8, 1.0, 0.8, 0.5, 0.75, 0.25, 0.25, 0.25, 0.25, 0.49, 1.0, 0.5, 0.8, 0.5, 0.8, 1.0, 0.25, 0.25, 0.75, 0.25])
me_cylinder_004.update()
me_cylinder_008 = bpy.data.meshes.new('Cylinder.008')
me_cylinder_008.from_pydata([(-0.004919, 0.01519, -1.0), (-0.004919, 0.01519, 1.0), (-0.004919, 1.015, -1.0), (-0.004919, 1.015, 1.0), (0.5829, 0.8242, -1.0), (0.5829, 0.8242, 1.0), (0.9461, 0.3242, -1.0), (0.9461, 0.3242, 1.0)], [], [(0, 2, 4), (1, 5, 3), (2, 3, 5, 4), (0, 4, 6), (1, 7, 5), (4, 5, 7, 6), (0, 1, 3, 2), (6, 7, 1, 0)])
_uv = me_cylinder_008.uv_layers.new(name='UVMap')
_uv.uv.foreach_set('vector', [0.75, 0.25, 0.75, 0.49, 0.8911, 0.4442, 0.25, 0.25, 0.3911, 0.4442, 0.25, 0.49, 1.0, 0.5, 1.0, 1.0, 0.9, 1.0, 0.9, 0.5, 0.75, 0.25, 0.8911, 0.4442, 0.9783, 0.3242, 0.25, 0.25, 0.4783, 0.3242, 0.3911, 0.4442, 0.9, 0.5, 0.9, 1.0, 0.8, 1.0, 0.8, 0.5, 0.75, 0.25, 0.25, 0.25, 0.25, 0.49, 1.0, 0.5, 0.8, 0.5, 0.8, 1.0, 0.25, 0.25, 0.75, 0.25])
me_cylinder_008.update()
me_cylinder_009 = bpy.data.meshes.new('Cylinder.009')
me_cylinder_009.from_pydata([(-0.00442, 0.01365, -1.0), (-0.00442, 0.01365, 1.0), (-0.00442, 1.014, -1.0), (-0.00442, 1.014, 1.0), (0.5834, 0.8227, -1.0), (0.5834, 0.8227, 1.0), (0.9466, 0.3227, -1.0), (0.9466, 0.3227, 1.0)], [], [(0, 2, 4), (1, 5, 3), (2, 3, 5, 4), (0, 4, 6), (1, 7, 5), (4, 5, 7, 6), (0, 1, 3, 2), (6, 7, 1, 0)])
_uv = me_cylinder_009.uv_layers.new(name='UVMap')
_uv.uv.foreach_set('vector', [0.75, 0.25, 0.75, 0.49, 0.8911, 0.4442, 0.25, 0.25, 0.3911, 0.4442, 0.25, 0.49, 1.0, 0.5, 1.0, 1.0, 0.9, 1.0, 0.9, 0.5, 0.75, 0.25, 0.8911, 0.4442, 0.9783, 0.3242, 0.25, 0.25, 0.4783, 0.3242, 0.3911, 0.4442, 0.9, 0.5, 0.9, 1.0, 0.8, 1.0, 0.8, 0.5, 0.75, 0.25, 0.25, 0.25, 0.25, 0.49, 1.0, 0.5, 0.8, 0.5, 0.8, 1.0, 0.25, 0.25, 0.75, 0.25])
me_cylinder_009.update()
me_cylinder_010 = bpy.data.meshes.new('Cylinder.010')
me_cylinder_010.from_pydata([(-0.01647, 0.05084, -1.0), (-0.01647, 0.05084, 1.0), (-0.01647, 1.051, -1.0), (-0.01647, 1.051, 1.0), (0.5713, 0.8599, -1.0), (0.5713, 0.8599, 1.0), (0.9346, 0.3599, -1.0), (0.9346, 0.3599, 1.0)], [], [(0, 2, 4), (1, 5, 3), (2, 3, 5, 4), (0, 4, 6), (1, 7, 5), (4, 5, 7, 6), (0, 1, 3, 2), (6, 7, 1, 0)])
_uv = me_cylinder_010.uv_layers.new(name='UVMap')
_uv.uv.foreach_set('vector', [0.75, 0.25, 0.75, 0.49, 0.8911, 0.4442, 0.25, 0.25, 0.3911, 0.4442, 0.25, 0.49, 1.0, 0.5, 1.0, 1.0, 0.9, 1.0, 0.9, 0.5, 0.75, 0.25, 0.8911, 0.4442, 0.9783, 0.3242, 0.25, 0.25, 0.4783, 0.3242, 0.3911, 0.4442, 0.9, 0.5, 0.9, 1.0, 0.8, 1.0, 0.8, 0.5, 0.75, 0.25, 0.25, 0.25, 0.25, 0.49, 1.0, 0.5, 0.8, 0.5, 0.8, 1.0, 0.25, 0.25, 0.75, 0.25])
me_cylinder_010.update()
me_cube = bpy.data.meshes.new('Cube')
me_cube.from_pydata([(-0.8755, -0.8485, -0.08349), (-0.6456, -0.5684, 1.0), (-0.8755, 0.8485, -0.08349), (-0.6456, 0.5684, 1.0), (0.8755, -0.8485, -0.08349), (0.6456, -0.5684, 1.0), (0.8755, 0.8485, -0.08349), (0.6456, 0.5684, 1.0), (-0.8755, 0.4242, -0.218), (-0.8755, 0.0, -0.2977), (-0.8755, -0.4242, -0.218), (-0.6456, -0.2842, 1.0), (-0.6456, 0.0, 1.0), (-0.6456, 0.2842, 1.0), (0.8755, -0.4242, -0.218), (0.8755, 0.0, -0.2977), (0.8755, 0.4242, -0.218), (0.6456, 0.2842, 1.0), (0.6456, 0.0, 1.0), (0.6456, -0.2842, 1.0), (0.0, 1.0, -0.6698), (0.0, 0.5684, 1.0), (0.0, -1.0, -0.6698), (0.0, -0.5684, 1.0), (0.0, 0.2842, 1.0), (0.0, 0.0, 1.0), (0.0, -0.2842, 1.0), (0.0, 0.5, -0.8771), (0.0, 0.0, -1.0), (0.0, -0.5, -0.8771)], [], [(8, 13, 3, 2), (20, 21, 7, 6), (14, 19, 5, 4), (22, 23, 1, 0), (29, 14, 4, 22), (26, 11, 1, 23), (21, 3, 13, 24), (24, 13, 12, 25), (25, 12, 11, 26), (20, 6, 16, 27), (27, 16, 15, 28), (28, 15, 14, 29), (6, 7, 17, 16), (16, 17, 18, 15), (15, 18, 19, 14), (0, 1, 11, 10), (10, 11, 12, 9), (9, 12, 13, 8), (9, 28, 29, 10), (8, 27, 28, 9), (2, 20, 27, 8), (18, 25, 26, 19), (17, 24, 25, 18), (7, 21, 24, 17), (19, 26, 23, 5), (10, 29, 22, 0), (4, 5, 23, 22), (2, 3, 21, 20)])
_uv = me_cube.uv_layers.new(name='UVMap')
_uv.uv.foreach_set('vector', [0.4628, 0.1875, 0.625, 0.1875, 0.625, 0.25, 0.4628, 0.25, 0.375, 0.375, 0.625, 0.375, 0.625, 0.5, 0.4628, 0.5, 0.4628, 0.6875, 0.625, 0.6875, 0.625, 0.75, 0.4628, 0.75, 0.375, 0.875, 0.625, 0.875, 0.625, 1.0, 0.4628, 1.0, 0.25, 0.6875, 0.4628, 0.6875, 0.4628, 0.75, 0.25, 0.75, 0.75, 0.6875, 0.875, 0.6875, 0.875, 0.75, 0.75, 0.75, 0.75, 0.5, 0.875, 0.5, 0.875, 0.5625, 0.75, 0.5625, 0.75, 0.5625, 0.875, 0.5625, 0.875, 0.625, 0.75, 0.625, 0.75, 0.625, 0.875, 0.625, 0.875, 0.6875, 0.75, 0.6875, 0.25, 0.5, 0.4628, 0.5, 0.4628, 0.5625, 0.25, 0.5625, 0.25, 0.5625, 0.4628, 0.5625, 0.4628, 0.625, 0.25, 0.625, 0.25, 0.625, 0.4628, 0.625, 0.4628, 0.6875, 0.25, 0.6875, 0.4628, 0.5, 0.625, 0.5, 0.625, 0.5625, 0.4628, 0.5625, 0.4628, 0.5625, 0.625, 0.5625, 0.625, 0.625, 0.4628, 0.625, 0.4628, 0.625, 0.625, 0.625, 0.625, 0.6875, 0.4628, 0.6875, 0.4628, 0.0, 0.625, 0.0, 0.625, 0.0625, 0.4628, 0.0625, 0.4628, 0.0625, 0.625, 0.0625, 0.625, 0.125, 0.4628, 0.125, 0.4628, 0.125, 0.625, 0.125, 0.625, 0.1875, 0.4628, 0.1875, 0.1406, 0.625, 0.25, 0.625, 0.25, 0.6875, 0.1406, 0.7031, 0.1406, 0.5469, 0.25, 0.5625, 0.25, 0.625, 0.1406, 0.625, 0.1406, 0.4902, 0.25, 0.5, 0.25, 0.5625, 0.1406, 0.5469, 0.625, 0.625, 0.75, 0.625, 0.75, 0.6875, 0.625, 0.6875, 0.625, 0.5625, 0.75, 0.5625, 0.75, 0.625, 0.625, 0.625, 0.625, 0.5, 0.75, 0.5, 0.75, 0.5625, 0.625, 0.5625, 0.625, 0.6875, 0.75, 0.6875, 0.75, 0.75, 0.625, 0.75, 0.1406, 0.7031, 0.25, 0.6875, 0.25, 0.75, 0.1406, 0.7598, 0.4628, 0.75, 0.625, 0.75, 0.625, 0.875, 0.375, 0.875, 0.4628, 0.25, 0.625, 0.25, 0.625, 0.375, 0.375, 0.375])
me_cube.update()
me_cube_001 = bpy.data.meshes.new('Cube.001')
me_cube_001.from_pydata([(-1.0, -0.3146, -2.178), (-1.0, -0.3146, -0.1784), (-1.0, 1.0, -1.0), (-1.0, 1.0, 1.0), (1.0, -0.3146, -2.178), (1.0, -0.3146, -0.1784), (1.0, 1.0, -1.0), (1.0, 1.0, 1.0), (-1.0, 0.02712, -1.0), (-1.0, 0.02712, 1.0), (1.0, 0.02712, -1.0), (1.0, 0.02712, 1.0), (-1.0, -1.086, -2.178), (-1.0, -1.086, -0.1784), (1.0, -1.086, -0.1784), (1.0, -1.086, -2.178), (-1.0, -1.3, -1.569), (-1.0, -1.218, 0.8091), (1.0, -1.218, 0.8091), (1.0, -1.3, -1.569)], [], [(8, 9, 3, 2), (2, 3, 7, 6), (10, 11, 5, 4), (1, 0, 12, 13), (8, 10, 4, 0), (11, 9, 1, 5), (7, 3, 9, 11), (2, 6, 10, 8), (6, 7, 11, 10), (0, 1, 9, 8), (14, 13, 17, 18), (0, 4, 15, 12), (5, 1, 13, 14), (4, 5, 14, 15), (19, 18, 17, 16), (15, 14, 18, 19), (12, 15, 19, 16), (13, 12, 16, 17)])
_uv = me_cube_001.uv_layers.new(name='UVMap')
_uv.uv.foreach_set('vector', [0.375, 0.07586, 0.625, 0.07586, 0.625, 0.25, 0.375, 0.25, 0.375, 0.25, 0.625, 0.25, 0.625, 0.5, 0.375, 0.5, 0.375, 0.6741, 0.625, 0.6741, 0.625, 0.75, 0.375, 0.75, 0.625, 0.0, 0.375, 0.0, 0.375, 0.0, 0.625, 0.0, 0.125, 0.6741, 0.375, 0.6741, 0.375, 0.75, 0.125, 0.75, 0.625, 0.6741, 0.875, 0.6741, 0.875, 0.75, 0.625, 0.75, 0.625, 0.5, 0.875, 0.5, 0.875, 0.6741, 0.625, 0.6741, 0.125, 0.5, 0.375, 0.5, 0.375, 0.6741, 0.125, 0.6741, 0.375, 0.5, 0.625, 0.5, 0.625, 0.6741, 0.375, 0.6741, 0.375, 0.0, 0.625, 0.0, 0.625, 0.07586, 0.375, 0.07586, 0.625, 0.75, 0.875, 0.75, 0.875, 0.75, 0.625, 0.75, 0.125, 0.75, 0.375, 0.75, 0.375, 0.75, 0.125, 0.75, 0.625, 0.75, 0.875, 0.75, 0.875, 0.75, 0.625, 0.75, 0.375, 0.75, 0.625, 0.75, 0.625, 0.75, 0.375, 0.75, 0.375, 0.75, 0.625, 0.75, 0.625, 1.0, 0.375, 1.0, 0.375, 0.75, 0.625, 0.75, 0.625, 0.75, 0.375, 0.75, 0.125, 0.75, 0.375, 0.75, 0.375, 0.75, 0.125, 0.75, 0.625, 0.0, 0.375, 0.0, 0.375, 0.0, 0.625, 0.0])
me_cube_001.update()
me_cube_004 = bpy.data.meshes.new('Cube.004')
me_cube_004.from_pydata([(-0.6131, -0.6131, -1.996), (-1.0, -1.0, 0.004294), (-0.6131, 0.6131, -1.996), (-1.0, 1.0, 0.004294), (0.6131, -0.6131, -1.996), (1.0, -1.0, 0.004294), (0.6131, 0.6131, -1.996), (1.0, 1.0, 0.004294)], [], [(0, 1, 3, 2), (2, 3, 7, 6), (6, 7, 5, 4), (4, 5, 1, 0), (2, 6, 4, 0), (7, 3, 1, 5)])
_uv = me_cube_004.uv_layers.new(name='UVMap')
_uv.uv.foreach_set('vector', [0.375, 0.0, 0.625, 0.0, 0.625, 0.25, 0.375, 0.25, 0.375, 0.25, 0.625, 0.25, 0.625, 0.5, 0.375, 0.5, 0.375, 0.5, 0.625, 0.5, 0.625, 0.75, 0.375, 0.75, 0.375, 0.75, 0.625, 0.75, 0.625, 1.0, 0.375, 1.0, 0.125, 0.5, 0.375, 0.5, 0.375, 0.75, 0.125, 0.75, 0.625, 0.5, 0.875, 0.5, 0.875, 0.75, 0.625, 0.75])
me_cube_004.update()
me_cube_009 = bpy.data.meshes.new('Cube.009')
me_cube_009.from_pydata([(-1.0, -1.0, -0.03137), (-1.0, -1.0, 1.969), (-1.0, 1.0, -0.03137), (-1.0, 1.0, 1.969), (1.0, -1.0, -0.03137), (1.0, -1.0, 1.969), (1.0, 1.0, -0.03137), (1.0, 1.0, 1.969), (-7.341, -0.7497, 1.891), (1.644, -0.7497, 1.891), (-7.341, 0.7497, 1.891), (1.644, 0.7497, 1.891), (-7.341, -0.7497, 1.792), (1.644, -0.7497, 1.792), (-7.341, 0.7497, 1.792), (1.644, 0.7497, 1.792), (-5.552, -0.3894, 1.788), (-5.551, -0.3894, 1.655), (-5.552, 0.3894, 1.788), (-5.551, 0.3894, 1.655), (-6.331, -0.3894, 1.788), (-6.33, -0.3894, 1.655), (-6.331, 0.3894, 1.788), (-6.33, 0.3894, 1.655)], [], [(0, 1, 3, 2), (2, 3, 7, 6), (6, 7, 5, 4), (4, 5, 1, 0), (2, 6, 4, 0), (7, 3, 1, 5), (8, 9, 11, 10), (10, 11, 15, 14), (14, 15, 13, 12), (12, 13, 9, 8), (10, 14, 12, 8), (15, 11, 9, 13), (16, 17, 19, 18), (18, 19, 23, 22), (22, 23, 21, 20), (20, 21, 17, 16), (18, 22, 20, 16), (23, 19, 17, 21)])
_uv = me_cube_009.uv_layers.new(name='UVMap')
_uv.uv.foreach_set('vector', [0.375, 0.0, 0.625, 0.0, 0.625, 0.25, 0.375, 0.25, 0.375, 0.25, 0.625, 0.25, 0.625, 0.5, 0.375, 0.5, 0.375, 0.5, 0.625, 0.5, 0.625, 0.75, 0.375, 0.75, 0.375, 0.75, 0.625, 0.75, 0.625, 1.0, 0.375, 1.0, 0.125, 0.5, 0.375, 0.5, 0.375, 0.75, 0.125, 0.75, 0.625, 0.5, 0.875, 0.5, 0.875, 0.75, 0.625, 0.75, 0.375, 0.0, 0.625, 0.0, 0.625, 0.25, 0.375, 0.25, 0.375, 0.25, 0.625, 0.25, 0.625, 0.5, 0.375, 0.5, 0.375, 0.5, 0.625, 0.5, 0.625, 0.75, 0.375, 0.75, 0.375, 0.75, 0.625, 0.75, 0.625, 1.0, 0.375, 1.0, 0.125, 0.5, 0.375, 0.5, 0.375, 0.75, 0.125, 0.75, 0.625, 0.5, 0.875, 0.5, 0.875, 0.75, 0.625, 0.75, 0.375, 0.0, 0.625, 0.0, 0.625, 0.25, 0.375, 0.25, 0.375, 0.25, 0.625, 0.25, 0.625, 0.5, 0.375, 0.5, 0.375, 0.5, 0.625, 0.5, 0.625, 0.75, 0.375, 0.75, 0.375, 0.75, 0.625, 0.75, 0.625, 1.0, 0.375, 1.0, 0.125, 0.5, 0.375, 0.5, 0.375, 0.75, 0.125, 0.75, 0.625, 0.5, 0.875, 0.5, 0.875, 0.75, 0.625, 0.75])
me_cube_009.update()
me_cube_010 = bpy.data.meshes.new('Cube.010')
me_cube_010.from_pydata([(0.05635, -0.05714, 0.1037), (0.04849, -0.04904, -0.1037), (0.05635, 0.05714, 0.1037), (0.04849, 0.04904, -0.1037), (-0.05649, -0.05714, 0.1037), (-0.04836, -0.04904, -0.1037), (-0.05649, 0.05714, 0.1037), (-0.04836, 0.04904, -0.1037), (0.08054, -0.0816, 0.0615), (0.08054, 0.0816, 0.0615), (-0.08062, 0.0816, 0.0615), (-0.08062, -0.0816, 0.0615), (0.07645, -0.05554, 0.0404), (0.05259, -0.0313, -0.08258), (0.05259, 0.0313, -0.08258), (0.07645, 0.05554, 0.0404), (0.05456, 0.07744, 0.04041), (0.0307, 0.0532, -0.08259), (-0.03058, 0.0532, -0.08259), (-0.05461, 0.07744, 0.04041), (-0.0765, 0.05554, 0.0404), (-0.05248, 0.0313, -0.08259), (-0.05248, -0.0313, -0.08259), (-0.0765, -0.05554, 0.0404), (-0.05461, -0.07744, 0.04041), (-0.03058, -0.0532, -0.08259), (0.0307, -0.0532, -0.08259), (0.05456, -0.07744, 0.04041), (-0.02686, 0.02754, -0.1037), (0.02699, 0.02754, -0.1037), (0.02699, -0.02754, -0.1037), (-0.02686, -0.02754, -0.1037), (0.05681, -0.05554, 0.04421), (0.03295, -0.0313, -0.07877), (0.05681, 0.05554, 0.04421), (0.03295, 0.0313, -0.07877), (0.0307, 0.03358, -0.07873), (0.05456, 0.05782, 0.04428), (-0.05461, 0.05782, 0.04428), (-0.03058, 0.03358, -0.07873), (-0.03285, 0.0313, -0.07875), (-0.05687, 0.05554, 0.04424), (-0.05687, -0.05554, 0.04424), (-0.03285, -0.0313, -0.07875), (-0.03058, -0.03358, -0.07873), (-0.05461, -0.05782, 0.04428), (0.05456, -0.05782, 0.04428), (0.0307, -0.03358, -0.07873), (0.02699, 0.02754, -0.08369), (-0.02686, 0.02754, -0.08369), (-0.02686, -0.02754, -0.08369), (0.02699, -0.02754, -0.08369)], [], [(19, 16, 37, 38), (20, 21, 40, 41), (15, 12, 32, 34), (16, 17, 36, 37), (2, 6, 4, 0), (12, 13, 33, 32), (4, 11, 8, 0), (6, 10, 11, 4), (2, 9, 10, 6), (0, 8, 9, 2), (8, 1, 13, 12), (1, 3, 14, 13), (3, 9, 15, 14), (9, 8, 12, 15), (9, 3, 17, 16), (3, 7, 18, 17), (7, 10, 19, 18), (10, 9, 16, 19), (10, 7, 21, 20), (7, 5, 22, 21), (5, 11, 23, 22), (11, 10, 20, 23), (11, 5, 25, 24), (5, 1, 26, 25), (1, 8, 27, 26), (8, 11, 24, 27), (7, 3, 29, 28), (3, 1, 30, 29), (1, 5, 31, 30), (5, 7, 28, 31), (24, 25, 44, 45), (13, 14, 35, 33), (23, 20, 41, 42), (28, 29, 48, 49), (17, 18, 39, 36), (27, 24, 45, 46), (14, 15, 34, 35), (21, 22, 43, 40), (31, 28, 49, 50), (18, 19, 38, 39), (25, 26, 47, 44), (22, 23, 42, 43), (29, 30, 51, 48), (26, 27, 46, 47), (30, 31, 50, 51)])
_uv = me_cube_010.uv_layers.new(name='UVMap')
_uv.uv.foreach_set('vector', [0.4554, 0.4631, 0.4554, 0.2869, 0.4554, 0.2869, 0.4554, 0.4631, 0.4554, 0.5364, 0.6002, 0.5494, 0.6002, 0.5494, 0.4554, 0.5364, 0.4554, 0.2136, 0.4554, 0.03643, 0.4554, 0.03643, 0.4554, 0.2136, 0.4554, 0.2869, 0.6002, 0.3, 0.6002, 0.3, 0.4554, 0.2869, 0.125, 0.5, 0.375, 0.5, 0.375, 0.75, 0.125, 0.75, 0.4554, 0.03643, 0.6002, 0.0494, 0.6002, 0.0494, 0.4554, 0.03643, 0.375, 0.75, 0.4305, 0.75, 0.4305, 1.0, 0.375, 1.0, 0.375, 0.5, 0.4305, 0.5, 0.4305, 0.75, 0.375, 0.75, 0.375, 0.25, 0.4305, 0.25, 0.4305, 0.5, 0.375, 0.5, 0.375, 0.0, 0.4305, 0.0, 0.4305, 0.25, 0.375, 0.25, 0.4305, 0.0, 0.625, 0.0, 0.6002, 0.0494, 0.4554, 0.03643, 0.625, 0.0, 0.625, 0.25, 0.6002, 0.2006, 0.6002, 0.0494, 0.625, 0.25, 0.4305, 0.25, 0.4554, 0.2136, 0.6002, 0.2006, 0.4305, 0.25, 0.4305, 0.0, 0.4554, 0.03643, 0.4554, 0.2136, 0.4305, 0.25, 0.625, 0.25, 0.6002, 0.3, 0.4554, 0.2869, 0.625, 0.25, 0.625, 0.5, 0.6002, 0.4499, 0.6002, 0.3, 0.625, 0.5, 0.4305, 0.5, 0.4554, 0.4631, 0.6002, 0.4499, 0.4305, 0.5, 0.4305, 0.25, 0.4554, 0.2869, 0.4554, 0.4631, 0.4305, 0.5, 0.625, 0.5, 0.6002, 0.5494, 0.4554, 0.5364, 0.625, 0.5, 0.625, 0.75, 0.6002, 0.7006, 0.6002, 0.5494, 0.625, 0.75, 0.4305, 0.75, 0.4554, 0.7136, 0.6002, 0.7006, 0.4305, 0.75, 0.4305, 0.5, 0.4554, 0.5364, 0.4554, 0.7136, 0.4305, 0.75, 0.625, 0.75, 0.6002, 0.8001, 0.4554, 0.7869, 0.625, 0.75, 0.625, 1.0, 0.6002, 0.95, 0.6002, 0.8001, 0.625, 1.0, 0.4305, 1.0, 0.4554, 0.9631, 0.6002, 0.95, 0.4305, 1.0, 0.4305, 0.75, 0.4554, 0.7869, 0.4554, 0.9631, 0.625, 0.5, 0.875, 0.5, 0.8195, 0.5548, 0.6805, 0.5548, 0.875, 0.5, 0.875, 0.75, 0.8195, 0.6952, 0.8195, 0.5548, 0.875, 0.75, 0.625, 0.75, 0.6805, 0.6952, 0.8195, 0.6952, 0.625, 0.75, 0.625, 0.5, 0.6805, 0.5548, 0.6805, 0.6952, 0.4554, 0.7869, 0.6002, 0.8001, 0.6002, 0.8001, 0.4554, 0.7869, 0.6002, 0.0494, 0.6002, 0.2006, 0.6002, 0.2006, 0.6002, 0.0494, 0.4554, 0.7136, 0.4554, 0.5364, 0.4554, 0.5364, 0.4554, 0.7136, 0.6805, 0.5548, 0.8195, 0.5548, 0.8195, 0.5548, 0.6805, 0.5548, 0.6002, 0.3, 0.6002, 0.4499, 0.6002, 0.4499, 0.6002, 0.3, 0.4554, 0.9631, 0.4554, 0.7869, 0.4554, 0.7869, 0.4554, 0.9631, 0.6002, 0.2006, 0.4554, 0.2136, 0.4554, 0.2136, 0.6002, 0.2006, 0.6002, 0.5494, 0.6002, 0.7006, 0.6002, 0.7006, 0.6002, 0.5494, 0.6805, 0.6952, 0.6805, 0.5548, 0.6805, 0.5548, 0.6805, 0.6952, 0.6002, 0.4499, 0.4554, 0.4631, 0.4554, 0.4631, 0.6002, 0.4499, 0.6002, 0.8001, 0.6002, 0.95, 0.6002, 0.95, 0.6002, 0.8001, 0.6002, 0.7006, 0.4554, 0.7136, 0.4554, 0.7136, 0.6002, 0.7006, 0.8195, 0.5548, 0.8195, 0.6952, 0.8195, 0.6952, 0.8195, 0.5548, 0.6002, 0.95, 0.4554, 0.9631, 0.4554, 0.9631, 0.6002, 0.95, 0.8195, 0.6952, 0.6805, 0.6952, 0.6805, 0.6952, 0.8195, 0.6952])
me_cube_010.update()
me_cube_011 = bpy.data.meshes.new('Cube.011')
me_cube_011.from_pydata([(0.05681, -0.05554, 0.04421), (0.03295, -0.0313, -0.07877), (0.05681, 0.05554, 0.04421), (0.03295, 0.0313, -0.07877), (0.0307, 0.03358, -0.07873), (0.05456, 0.05782, 0.04428), (-0.05461, 0.05782, 0.04428), (-0.03058, 0.03358, -0.07873), (-0.03285, 0.0313, -0.07875), (-0.05687, 0.05554, 0.04424), (-0.05687, -0.05554, 0.04424), (-0.03285, -0.0313, -0.07875), (-0.03058, -0.03358, -0.07873), (-0.05461, -0.05782, 0.04428), (0.05456, -0.05782, 0.04428), (0.0307, -0.03358, -0.07873), (0.02699, 0.02754, -0.08369), (-0.02686, 0.02754, -0.08369), (-0.02686, -0.02754, -0.08369), (0.02699, -0.02754, -0.08369)], [], [(0, 1, 3, 2), (5, 4, 7, 6), (9, 8, 11, 10), (13, 12, 15, 14), (17, 16, 19, 18)])
_uv = me_cube_011.uv_layers.new(name='UVMap')
_uv.uv.foreach_set('vector', [0.4554, 0.03643, 0.6002, 0.0494, 0.6002, 0.2006, 0.4554, 0.2136, 0.4554, 0.2869, 0.6002, 0.3, 0.6002, 0.4499, 0.4554, 0.4631, 0.4554, 0.5364, 0.6002, 0.5494, 0.6002, 0.7006, 0.4554, 0.7136, 0.4554, 0.7869, 0.6002, 0.8001, 0.6002, 0.95, 0.4554, 0.9631, 0.6805, 0.5548, 0.8195, 0.5548, 0.8195, 0.6952, 0.6805, 0.6952])
me_cube_011.update()

# ---- objects
ob_plane = bpy.data.objects.new('Plane', me_plane_001)
ob_cube = bpy.data.objects.new('Cube', me_cube_002)
ob_cube_001 = bpy.data.objects.new('Cube.001', me_cube_003)
ob_cube_002 = bpy.data.objects.new('Cube.002', me_cube_005)
ob_cube_003 = bpy.data.objects.new('Cube.003', me_cube_006)
ob_cube_004 = bpy.data.objects.new('Cube.004', me_cube_007)
ob_cube_005 = bpy.data.objects.new('Cube.005', me_cube_008)
ob_cylinder = bpy.data.objects.new('Cylinder', me_cylinder)
ob_cylinder_001 = bpy.data.objects.new('Cylinder.001', me_cylinder_001)
ob_cylinder_002 = bpy.data.objects.new('Cylinder.002', me_cylinder_002)
ob_cylinder_003 = bpy.data.objects.new('Cylinder.003', me_cylinder_003)
ob_cylinder_004 = bpy.data.objects.new('Cylinder.004', me_cylinder_004)
ob_cylinder_005 = bpy.data.objects.new('Cylinder.005', me_cylinder_008)
ob_cylinder_006 = bpy.data.objects.new('Cylinder.006', me_cylinder_009)
ob_cylinder_007 = bpy.data.objects.new('Cylinder.007', me_cylinder_010)
ob_camera = bpy.data.objects.new('Camera', cam_camera)
ob_point = bpy.data.objects.new('Point', light_point_001)
ob_cube_006 = bpy.data.objects.new('Cube.006', me_cube)
ob_cube_007 = bpy.data.objects.new('Cube.007', me_cube_001)
ob_cube_008 = bpy.data.objects.new('Cube.008', me_cube_004)
ob_cube_009 = bpy.data.objects.new('Cube.009', me_cube_009)
ob_cube_010 = bpy.data.objects.new('Cube.010', me_cube_010)
ob_cube_011 = bpy.data.objects.new('Cube.011', me_cube_011)
ob_cube_012 = bpy.data.objects.new('Cube.012', me_cube_004)
ob_cube_013 = bpy.data.objects.new('Cube.013', me_cube_009)
ob_cube_014 = bpy.data.objects.new('Cube.014', me_cube_010)
ob_cube_015 = bpy.data.objects.new('Cube.015', me_cube_011)

# ---- transforms, parenting, visibility, modifiers, constraints
ob_plane.location = (0.0, 0.0, 0.0)
ob_cube.location = (0.9271, -1.344, 0.0)
ob_cube.scale = (1.181, 1.181, 1.181)
ob_cube_001.location = (0.9173, -0.3139, 0.0)
ob_cube_001.rotation_euler = (0.0, -0.0, 0.1091)
ob_cube_001.scale = (1.181, 1.181, 1.181)
ob_cube_002.location = (0.9124, 0.7505, 0.0)
ob_cube_002.rotation_euler = (0.0, -0.0, -0.1153)
ob_cube_002.scale = (1.181, 1.181, 1.181)
ob_cube_003.location = (-0.8628, 0.7979, 0.0)
ob_cube_003.rotation_euler = (0.0, -0.0, -3.065)
ob_cube_003.scale = (1.181, 1.181, 1.181)
ob_cube_004.location = (-0.8551, -0.2322, 0.0)
ob_cube_004.rotation_euler = (0.0, -0.0, -3.144)
ob_cube_004.scale = (1.181, 1.181, 1.181)
ob_cube_005.location = (-0.8524, -1.297, 0.0)
ob_cube_005.rotation_euler = (0.0, -0.0, -3.265)
ob_cube_005.scale = (1.181, 1.181, 1.181)
ob_cylinder.location = (1.315, -0.8603, 0.0)
ob_cylinder.scale = (0.1723, 0.1723, 0.09406)
ob_cylinder_001.location = (1.676, -0.4632, 0.0)
ob_cylinder_001.rotation_euler = (0.0, -0.0, 0.556)
ob_cylinder_001.scale = (0.1723, 0.1723, 0.09406)
ob_cylinder_002.location = (1.737, -1.311, 0.0)
ob_cylinder_002.scale = (0.1723, 0.1723, 0.09406)
ob_cylinder_003.location = (1.326, -1.651, 0.0)
ob_cylinder_003.rotation_euler = (0.0, -0.0, 0.05495)
ob_cylinder_003.scale = (0.1723, 0.1723, 0.09406)
ob_cylinder_004.location = (1.737, -0.8935, 0.0)
ob_cylinder_004.rotation_euler = (1.571, 3.455, -2.073)
ob_cylinder_004.scale = (-0.1176, -0.1176, -0.1176)
ob_cylinder_005.location = (1.198, -1.334, 0.0)
ob_cylinder_005.rotation_euler = (1.571, 3.455, -1.136)
ob_cylinder_005.scale = (-0.1176, -0.1176, -0.1176)
ob_cylinder_006.location = (1.732, -1.653, 1.863e-09)
ob_cylinder_006.rotation_euler = (1.571, 3.455, 1.878)
ob_cylinder_006.scale = (-0.1176, -0.1176, -0.1176)
ob_cylinder_007.location = (1.728, -0.8511, 0.06197)
ob_cylinder_007.rotation_euler = (2.172, 3.424, -0.6307)
ob_cylinder_007.scale = (-0.1176, -0.1176, -0.1176)
ob_camera.location = (5.441, -5.426, 3.935)
ob_camera.rotation_euler = (1.082, -0.0, 0.7854)
ob_point.location = (4.541, 2.786, 3.152)
ob_point.lineart.crease_threshold = 0.0
ob_cube_006.location = (1.296, -0.8655, 0.2546)
ob_cube_006.rotation_euler = (0.2853, 6.189, 5.021)
ob_cube_006.scale = (0.02301, 0.0915, 0.0915)
ob_cube_007.location = (1.37, -0.8324, 0.3519)
ob_cube_007.rotation_euler = (0.2853, 6.189, 5.021)
ob_cube_007.scale = (-0.01111, -0.18, -0.01469)
ob_cube_008.location = (1.117, -0.3623, 0.005665)
ob_cube_008.scale = (-0.147, -0.147, -0.147)
ob_cube_009.location = (1.117, -0.3623, 0.3028)
ob_cube_009.scale = (0.0356, 0.02478, 0.5375)
ob_cube_010.location = (0.9054, -0.3623, 1.08)
ob_cube_010.scale = (1.057, 1.057, 1.057)
ob_cube_011.location = (0.9054, -0.3623, 1.08)
ob_cube_011.scale = (1.057, 1.057, 1.057)
ob_cube_012.location = (-1.111, -0.3623, 0.005665)
ob_cube_012.rotation_euler = (0.0, -0.0, -3.142)
ob_cube_012.scale = (-0.147, -0.147, -0.147)
ob_cube_013.location = (-1.111, -0.3623, 0.3028)
ob_cube_013.rotation_euler = (0.0, -0.0, -3.142)
ob_cube_013.scale = (0.0356, 0.02478, 0.5375)
ob_cube_014.location = (-0.8994, -0.3623, 1.08)
ob_cube_014.rotation_euler = (0.0, -0.0, -3.142)
ob_cube_014.scale = (1.057, 1.057, 1.057)
ob_cube_015.location = (-0.8994, -0.3623, 1.08)
ob_cube_015.rotation_euler = (0.0, -0.0, -3.142)
ob_cube_015.scale = (1.057, 1.057, 1.057)

# ---- collection membership
col_floor.objects.link(ob_plane)
col_fences.objects.link(ob_cube)
col_fences.objects.link(ob_cube_001)
col_fences.objects.link(ob_cube_002)
col_fences.objects.link(ob_cube_003)
col_fences.objects.link(ob_cube_004)
col_fences.objects.link(ob_cube_005)
col_treechunks.objects.link(ob_cylinder)
col_treechunks.objects.link(ob_cylinder_001)
col_treechunks.objects.link(ob_cylinder_002)
col_treechunks.objects.link(ob_cylinder_003)
col_treechunks.objects.link(ob_cylinder_004)
col_treechunks.objects.link(ob_cylinder_005)
col_treechunks.objects.link(ob_cylinder_006)
col_treechunks.objects.link(ob_cylinder_007)
col_others.objects.link(ob_camera)
col_others.objects.link(ob_point)
col_axe.objects.link(ob_cube_006)
col_axe.objects.link(ob_cube_007)
col_polelights.objects.link(ob_cube_008)
col_polelights.objects.link(ob_cube_009)
col_polelights.objects.link(ob_cube_010)
col_polelights.objects.link(ob_cube_011)
col_polelights.objects.link(ob_cube_012)
col_polelights.objects.link(ob_cube_013)
col_polelights.objects.link(ob_cube_014)
col_polelights.objects.link(ob_cube_015)

# ---- scene / render settings (as saved in the file)
scene.camera = ob_camera
scene.frame_start = 1; scene.frame_end = 250; scene.frame_set(0)
scene.render.engine = 'CYCLES'
scene.cycles.use_denoising = False
scene.cycles.samples = 128
scene.cycles.sampling_pattern = 'TABULATED_SOBOL'
scene.cycles.use_adaptive_sampling = False
scene.cycles.use_light_tree = False
scene.view_settings.view_transform = 'Filmic'
bpy.context.view_layer.update()
